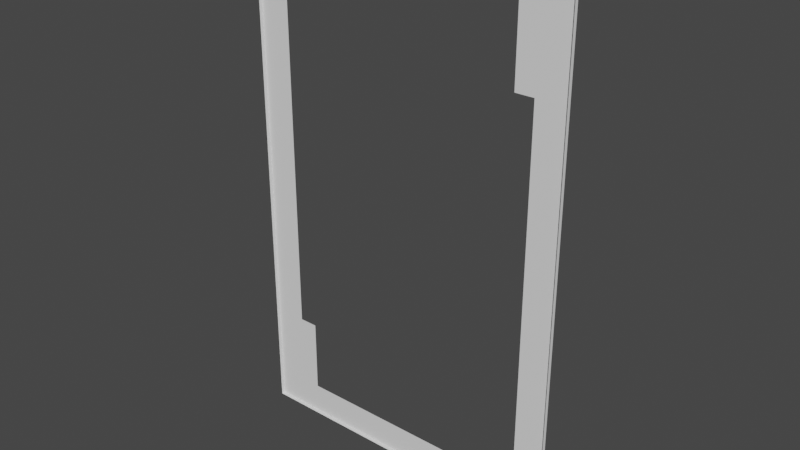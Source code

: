 # Source: card.blend  (saved by Blender 3.4.6; exported with 4.5.12 LTS)
import bpy
from mathutils import Matrix  # noqa: F401  (used for matrix-valued properties, if any)

bpy.ops.wm.read_factory_settings(use_empty=True)
scene = bpy.context.scene
scene.name = 'Scene'

# ---- collections
col_collection = bpy.data.collections.new('Collection'); scene.collection.children.link(col_collection)

# ---- materials (node trees are filled in below, after node groups)
mat_card = bpy.data.materials.new('card')
mat_card.use_transparent_shadow = False
mat_card.roughness = 1.0

# ---- material node trees
mat_card.use_nodes = True; mat_card.node_tree.nodes.clear()
_N = mat_card.node_tree.nodes; _L = mat_card.node_tree.links
n0 = _N.new('ShaderNodeBsdfPrincipled'); n0.name = 'Principled BSDF'; n0.location = (0, 300)
n0.distribution = 'GGX'
n0.subsurface_method = 'RANDOM_WALK_SKIN'
n0.inputs[2].default_value = 1.0
n0.inputs[3].default_value = 1.45
n0.inputs[13].default_value = 0.0
n0.inputs[27].default_value = (0.0, 0.0, 0.0, 1.0)
n0.inputs[28].default_value = 1.0
n1 = _N.new('ShaderNodeOutputMaterial'); n1.name = 'Material Output'; n1.location = (280, 300)
_L.new(n0.outputs[0], n1.inputs[0])
n1.is_active_output = True

# ---- world
world_world = bpy.data.worlds.new('World'); scene.world = world_world
world_world.use_nodes = True; world_world.node_tree.nodes.clear()
_N = world_world.node_tree.nodes; _L = world_world.node_tree.links
n0 = _N.new('ShaderNodeOutputWorld'); n0.name = 'World Output'; n0.location = (300, 300)
n1 = _N.new('ShaderNodeBackground'); n1.name = 'Background'; n1.location = (10, 300)
n1.inputs[0].default_value = (0.05088, 0.05088, 0.05088, 1.0)
_L.new(n1.outputs[0], n0.inputs[0])
n0.is_active_output = True
world_world.color = (0.05088, 0.05088, 0.05088)
world_world.use_sun_shadow = False
world_world.sun_shadow_jitter_overblur = 0.0

# ---- meshes
me_card_frame = bpy.data.meshes.new('card_frame')
me_card_frame.from_pydata([(0.3439, -0.5395, -0.00287), (0.3439, 0.5405, -0.00287), (0.3439, -0.5395, 0.004958), (0.3439, 0.5405, 0.004958), (-0.3441, -0.5395, -0.00287), (-0.3441, 0.5405, -0.00287), (-0.3441, -0.5395, 0.004958), (-0.3441, 0.5405, 0.004958), (0.3439, 0.3183, -0.00287), (0.3439, 0.3183, 0.004958), (-0.3441, 0.3183, 0.004958), (-0.3441, 0.3183, -0.00287), (0.3439, -0.3194, 0.004958), (-0.3441, -0.3194, 0.004958), (-0.3441, -0.3194, -0.00287), (0.3439, -0.3194, -0.00287), (-0.238, -0.5395, 0.004958), (-0.238, 0.5405, 0.004958), (-0.238, -0.5395, -0.00287), (-0.238, 0.5405, -0.00287), (-0.238, -0.3194, -0.00287), (0.2773, -0.5395, 0.004958), (0.2773, 0.5405, -0.00287), (0.2773, 0.3183, -0.00287), (0.2773, -0.3194, -0.00287), (0.2773, 0.5405, 0.004958), (0.2773, -0.5395, -0.00287), (0.3439, -0.4749, 0.004958), (-0.3441, -0.4749, 0.004958), (-0.3441, -0.4749, -0.00287), (0.3439, -0.4749, -0.00287), (-0.238, -0.4749, -0.00287), (0.2773, -0.4749, -0.00287), (0.3439, 0.4743, -0.00287), (0.3439, 0.4743, 0.004958), (-0.3441, 0.4743, 0.004958), (-0.3441, 0.4743, -0.00287), (-0.238, 0.4743, -0.00287), (0.2773, 0.4743, -0.00287), (0.2382, 0.5405, 0.004958), (0.2382, -0.5395, -0.00287), (0.2382, -0.5395, 0.004958), (0.2382, 0.5405, -0.00287), (0.2382, 0.3183, -0.00287), (0.2382, -0.4749, -0.00287), (0.2382, 0.4743, -0.00287), (7.709e-05, 0.5405, 0.004958), (7.709e-05, -0.5395, -0.00287), (7.709e-05, -0.5395, 0.004958), (7.709e-05, 0.5405, -0.00287), (7.709e-05, -0.4749, -0.00287), (7.709e-05, 0.4743, -0.00287), (-0.2773, 0.5405, 0.004958), (-0.2773, -0.5395, -0.00287), (-0.2773, -0.5395, 0.004958), (-0.2773, 0.5405, -0.00287), (-0.2773, 0.3183, -0.00287), (-0.2773, -0.3194, -0.00287), (-0.2773, -0.4749, -0.00287), (-0.2773, 0.4743, -0.00287)], [], [(33, 1, 3, 34), (35, 7, 5, 36), (38, 22, 1, 33), (54, 6, 4, 53), (25, 3, 1, 22), (24, 23, 8, 15), (13, 10, 11, 14), (15, 8, 9, 12), (30, 15, 12, 27), (28, 13, 14, 29), (32, 24, 15, 30), (58, 57, 20, 31), (52, 17, 19, 55), (48, 16, 18, 47), (59, 55, 19, 37), (2, 21, 26, 0), (39, 25, 22, 42), (45, 42, 22, 38), (40, 44, 32, 26), (53, 58, 31, 18), (26, 32, 30, 0), (6, 28, 29, 4), (0, 30, 27, 2), (43, 45, 38, 23), (23, 38, 33, 8), (10, 35, 36, 11), (8, 33, 34, 9), (47, 50, 44, 40), (51, 49, 42, 45), (46, 39, 42, 49), (21, 41, 40, 26), (17, 46, 49, 19), (37, 19, 49, 51), (18, 31, 50, 47), (41, 48, 47, 40), (11, 36, 59, 56), (4, 29, 58, 53), (36, 5, 55, 59), (7, 52, 55, 5), (14, 11, 56, 57), (29, 14, 57, 58), (16, 54, 53, 18)])
_uv = me_card_frame.uv_layers.new(name='UVMap')
_uv.uv.foreach_set('vector', [0.000806, 0.9397, 0.000806, 1.001, 0.01362, 1.001, 0.01362, 0.9397, 0.9864, 0.9397, 0.9864, 1.001, 0.9992, 1.001, 0.9992, 0.9397, 0.09749, 0.9397, 0.09749, 1.001, 0.000806, 1.001, 0.000806, 0.9397, 0.9023, 0.009446, 0.9992, 0.009446, 0.9992, 0.000958, 0.9023, 0.000958, 0.09749, 0.9924, 0.000806, 0.9924, 0.000806, 1.001, 0.09749, 1.001, 0.09749, 0.2048, 0.09749, 0.7953, 0.000806, 0.7953, 0.000806, 0.2048, 0.9864, 0.2048, 0.9864, 0.7953, 0.9992, 0.7953, 0.9992, 0.2048, 0.000806, 0.2048, 0.000806, 0.7953, 0.01362, 0.7953, 0.01362, 0.2048, 0.000806, 0.06084, 0.000806, 0.2048, 0.01362, 0.2048, 0.01362, 0.06084, 0.9864, 0.06084, 0.9864, 0.2048, 0.9992, 0.2048, 0.9992, 0.06084, 0.09749, 0.06084, 0.09749, 0.2048, 0.000806, 0.2048, 0.000806, 0.06084, 0.9023, 0.06084, 0.9023, 0.2048, 0.8453, 0.2048, 0.8453, 0.06084, 0.9023, 0.9924, 0.8453, 0.9924, 0.8453, 1.001, 0.9023, 1.001, 0.4998, 0.009446, 0.8453, 0.009446, 0.8453, 0.000958, 0.4998, 0.000958, 0.9023, 0.9397, 0.9023, 1.001, 0.8453, 1.001, 0.8453, 0.9397, 0.000806, 0.009446, 0.09749, 0.009446, 0.09749, 0.000958, 0.000806, 0.000958, 0.1543, 0.9924, 0.09749, 0.9924, 0.09749, 1.001, 0.1543, 1.001, 0.1543, 0.9397, 0.1543, 1.001, 0.09749, 1.001, 0.09749, 0.9397, 0.1543, 0.000958, 0.1543, 0.06084, 0.09749, 0.06084, 0.09749, 0.000958, 0.9023, 0.000958, 0.9023, 0.06084, 0.8453, 0.06084, 0.8453, 0.000958, 0.09749, 0.000958, 0.09749, 0.06084, 0.000806, 0.06084, 0.000806, 0.000958, 0.9864, 0.000958, 0.9864, 0.06084, 0.9992, 0.06084, 0.9992, 0.000958, 0.000806, 0.000958, 0.000806, 0.06084, 0.01362, 0.06084, 0.01362, 0.000958, 0.1543, 0.7953, 0.1543, 0.9397, 0.09749, 0.9397, 0.09749, 0.7953, 0.09749, 0.7953, 0.09749, 0.9397, 0.000806, 0.9397, 0.000806, 0.7953, 0.9864, 0.7953, 0.9864, 0.9397, 0.9992, 0.9397, 0.9992, 0.7953, 0.000806, 0.7953, 0.000806, 0.9397, 0.01362, 0.9397, 0.01362, 0.7953, 0.4998, 0.000958, 0.4998, 0.06084, 0.1543, 0.06084, 0.1543, 0.000958, 0.4998, 0.9397, 0.4998, 1.001, 0.1543, 1.001, 0.1543, 0.9397, 0.4998, 0.9924, 0.1543, 0.9924, 0.1543, 1.001, 0.4998, 1.001, 0.09749, 0.009446, 0.1543, 0.009446, 0.1543, 0.000958, 0.09749, 0.000958, 0.8453, 0.9924, 0.4998, 0.9924, 0.4998, 1.001, 0.8453, 1.001, 0.8453, 0.9397, 0.8453, 1.001, 0.4998, 1.001, 0.4998, 0.9397, 0.8453, 0.000958, 0.8453, 0.06084, 0.4998, 0.06084, 0.4998, 0.000958, 0.1543, 0.009446, 0.4998, 0.009446, 0.4998, 0.000958, 0.1543, 0.000958, 0.9992, 0.7953, 0.9992, 0.9397, 0.9023, 0.9397, 0.9023, 0.7953, 0.9992, 0.000958, 0.9992, 0.06084, 0.9023, 0.06084, 0.9023, 0.000958, 0.9992, 0.9397, 0.9992, 1.001, 0.9023, 1.001, 0.9023, 0.9397, 0.9992, 0.9924, 0.9023, 0.9924, 0.9023, 1.001, 0.9992, 1.001, 0.9992, 0.2048, 0.9992, 0.7953, 0.9023, 0.7953, 0.9023, 0.2048, 0.9992, 0.06084, 0.9992, 0.2048, 0.9023, 0.2048, 0.9023, 0.06084, 0.8453, 0.009446, 0.9023, 0.009446, 0.9023, 0.000958, 0.8453, 0.000958])
me_card_frame.materials.append(mat_card)
me_card_frame.update()
me_card_frame.normals_split_custom_set([tuple(v) for v in zip(*[iter([1.0, 1.611e-07, 0.0, 1.0, 1.611e-07, 0.0, 1.0, 1.611e-07, 0.0, 1.0, 1.611e-07, 0.0, -1.0, -1.554e-07, 0.0, -1.0, -1.554e-07, 0.0, -1.0, -1.554e-07, 0.0, -1.0, -1.554e-07, 0.0, -9.243e-08, -3.238e-07, -1.0, -9.243e-08, -3.238e-07, -1.0, -9.243e-08, -3.238e-07, -1.0, -9.243e-08, -3.238e-07, -1.0, 0.0, -1.0, 0.0, 0.0, -1.0, 0.0, 0.0, -1.0, 0.0, 0.0, -1.0, 0.0, 0.0, 1.0, 0.0, 0.0, 1.0, 0.0, 0.0, 1.0, 0.0, 0.0, 1.0, 0.0, -8.494e-08, -3.257e-07, -1.0, -8.494e-08, -3.257e-07, -1.0, -8.494e-08, -3.257e-07, -1.0, -8.494e-08, -3.257e-07, -1.0, -1.0, -4.221e-09, 0.0, -1.0, -4.221e-09, 0.0, -1.0, -4.221e-09, 0.0, -1.0, -4.221e-09, 0.0, 1.0, 2.748e-08, 0.0, 1.0, 2.748e-08, 0.0, 1.0, 2.748e-08, 0.0, 1.0, 2.748e-08, 0.0, 1.0, -1.272e-07, 0.0, 1.0, -1.272e-07, 0.0, 1.0, -1.272e-07, 0.0, 1.0, -1.272e-07, 0.0, -1.0, 1.344e-09, 0.0, -1.0, 1.344e-09, 0.0, -1.0, 1.344e-09, 0.0, -1.0, 1.344e-09, 0.0, -8.711e-08, -3.25e-07, -1.0, -8.711e-08, -3.25e-07, -1.0, -8.711e-08, -3.25e-07, -1.0, -8.711e-08, -3.25e-07, -1.0, -8.579e-08, -3.28e-07, -1.0, -8.579e-08, -3.28e-07, -1.0, -8.579e-08, -3.28e-07, -1.0, -8.579e-08, -3.28e-07, -1.0, 0.0, 1.0, 0.0, 0.0, 1.0, 0.0, 0.0, 1.0, 0.0, 0.0, 1.0, 0.0, 0.0, -1.0, -7.995e-06, 0.0, -1.0, -7.995e-06, 0.0, -1.0, -7.995e-06, 0.0, -1.0, -7.995e-06, -8.399e-08, -3.238e-07, -1.0, -8.399e-08, -3.238e-07, -1.0, -8.399e-08, -3.238e-07, -1.0, -8.399e-08, -3.238e-07, -1.0, 0.0, -1.0, 0.0, 0.0, -1.0, 0.0, 0.0, -1.0, 0.0, 0.0, -1.0, 0.0, 0.0, 1.0, 0.0, 0.0, 1.0, 0.0, 0.0, 1.0, 0.0, 0.0, 1.0, 0.0, -8.429e-08, -3.238e-07, -1.0, -8.429e-08, -3.238e-07, -1.0, -8.429e-08, -3.238e-07, -1.0, -8.429e-08, -3.238e-07, -1.0, -8.622e-08, -3.276e-07, -1.0, -8.622e-08, -3.276e-07, -1.0, -8.622e-08, -3.276e-07, -1.0, -8.622e-08, -3.276e-07, -1.0, -8.592e-08, -3.204e-07, -1.0, -8.592e-08, -3.204e-07, -1.0, -8.592e-08, -3.204e-07, -1.0, -8.592e-08, -3.204e-07, -1.0, -8.78e-08, -3.276e-07, -1.0, -8.78e-08, -3.276e-07, -1.0, -8.78e-08, -3.276e-07, -1.0, -8.78e-08, -3.276e-07, -1.0, -1.0, -1.554e-08, 0.0, -1.0, -1.554e-08, 0.0, -1.0, -1.554e-08, 0.0, -1.0, -1.554e-08, 0.0, 1.0, 1.648e-07, 0.0, 1.0, 1.648e-07, 0.0, 1.0, 1.648e-07, 0.0, 1.0, 1.648e-07, 0.0, -9.059e-08, -3.269e-07, -1.0, -9.059e-08, -3.269e-07, -1.0, -9.059e-08, -3.269e-07, -1.0, -9.059e-08, -3.269e-07, -1.0, -8.683e-08, -3.269e-07, -1.0, -8.683e-08, -3.269e-07, -1.0, -8.683e-08, -3.269e-07, -1.0, -8.683e-08, -3.269e-07, -1.0, -1.0, 1.34e-09, 0.0, -1.0, 1.34e-09, 0.0, -1.0, 1.34e-09, 0.0, -1.0, 1.34e-09, 0.0, 1.0, 6.392e-08, 0.0, 1.0, 6.392e-08, 0.0, 1.0, 6.392e-08, 0.0, 1.0, 6.392e-08, 0.0, -8.882e-08, -3.24e-07, -1.0, -8.882e-08, -3.24e-07, -1.0, -8.882e-08, -3.24e-07, -1.0, -8.882e-08, -3.24e-07, -1.0, -8.776e-08, -3.238e-07, -1.0, -8.776e-08, -3.238e-07, -1.0, -8.776e-08, -3.238e-07, -1.0, -8.776e-08, -3.238e-07, -1.0, 0.0, 1.0, 7.995e-06, 0.0, 1.0, 7.995e-06, 0.0, 1.0, 7.995e-06, 0.0, 1.0, 7.995e-06, 0.0, -1.0, 0.0, 0.0, -1.0, 0.0, 0.0, -1.0, 0.0, 0.0, -1.0, 0.0, 0.0, 1.0, -7.995e-06, 0.0, 1.0, -7.995e-06, 0.0, 1.0, -7.995e-06, 0.0, 1.0, -7.995e-06, -8.776e-08, -3.238e-07, -1.0, -8.776e-08, -3.238e-07, -1.0, -8.776e-08, -3.238e-07, -1.0, -8.776e-08, -3.238e-07, -1.0, -8.694e-08, -3.204e-07, -1.0, -8.694e-08, -3.204e-07, -1.0, -8.694e-08, -3.204e-07, -1.0, -8.694e-08, -3.204e-07, -1.0, 0.0, -1.0, 0.0, 0.0, -1.0, 0.0, 0.0, -1.0, 0.0, 0.0, -1.0, 0.0, -8.943e-08, -3.255e-07, -1.0, -8.943e-08, -3.255e-07, -1.0, -8.943e-08, -3.255e-07, -1.0, -8.943e-08, -3.255e-07, -1.0, -8.76e-08, -3.204e-07, -1.0, -8.76e-08, -3.204e-07, -1.0, -8.76e-08, -3.204e-07, -1.0, -8.76e-08, -3.204e-07, -1.0, -9.222e-08, -3.238e-07, -1.0, -9.222e-08, -3.238e-07, -1.0, -9.222e-08, -3.238e-07, -1.0, -9.222e-08, -3.238e-07, -1.0, 0.0, 1.0, 0.0, 0.0, 1.0, 0.0, 0.0, 1.0, 0.0, 0.0, 1.0, 0.0, -9.294e-08, -3.257e-07, -1.0, -9.294e-08, -3.257e-07, -1.0, -9.294e-08, -3.257e-07, -1.0, -9.294e-08, -3.257e-07, -1.0, -8.691e-08, -3.28e-07, -1.0, -8.691e-08, -3.28e-07, -1.0, -8.691e-08, -3.28e-07, -1.0, -8.691e-08, -3.28e-07, -1.0, 0.0, -1.0, 0.0, 0.0, -1.0, 0.0, 0.0, -1.0, 0.0, 0.0, -1.0, 0.0])] * 3)])

# ---- objects
ob_card_frame = bpy.data.objects.new('card_frame', me_card_frame)

# ---- transforms, parenting, visibility, modifiers, constraints
ob_card_frame.location = (0.0, 0.0, 0.0)
ob_card_frame.rotation_euler = (1.571, -0.0, 0.0)

# ---- collection membership
col_collection.objects.link(ob_card_frame)

# ---- scene / render settings (as saved in the file)
scene.frame_start = 1; scene.frame_end = 250; scene.frame_set(1)
scene.render.engine = 'BLENDER_EEVEE_NEXT'
scene.cycles.sampling_pattern = 'TABULATED_SOBOL'
scene.cycles.use_light_tree = False
scene.view_settings.view_transform = 'Filmic'
bpy.context.view_layer.update()

# ---- added for rendering (the .blend has no active camera and no usable light): camera, sun
cam_auto = bpy.data.cameras.new('AutoCamera')
cam_auto.lens = 50.0
cam_auto.sensor_width = 36.0
cam_auto.clip_end = 1000.0
ob_auto_camera = bpy.data.objects.new('AutoCamera', cam_auto)
scene.collection.objects.link(ob_auto_camera)
ob_auto_camera.location = (1.18473, -1.4228, 0.94829)
ob_auto_camera.rotation_euler = (1.09748, -7.21219e-08, 0.694738)
scene.camera = ob_auto_camera
light_auto_sun = bpy.data.lights.new('AutoSun', 'SUN')
light_auto_sun.energy = 3.0
light_auto_sun.angle = 0.0523599
ob_auto_sun = bpy.data.objects.new('AutoSun', light_auto_sun)
scene.collection.objects.link(ob_auto_sun)
ob_auto_sun.rotation_euler = (0.872665, 0.174533, 0.523599)
bpy.context.view_layer.update()
